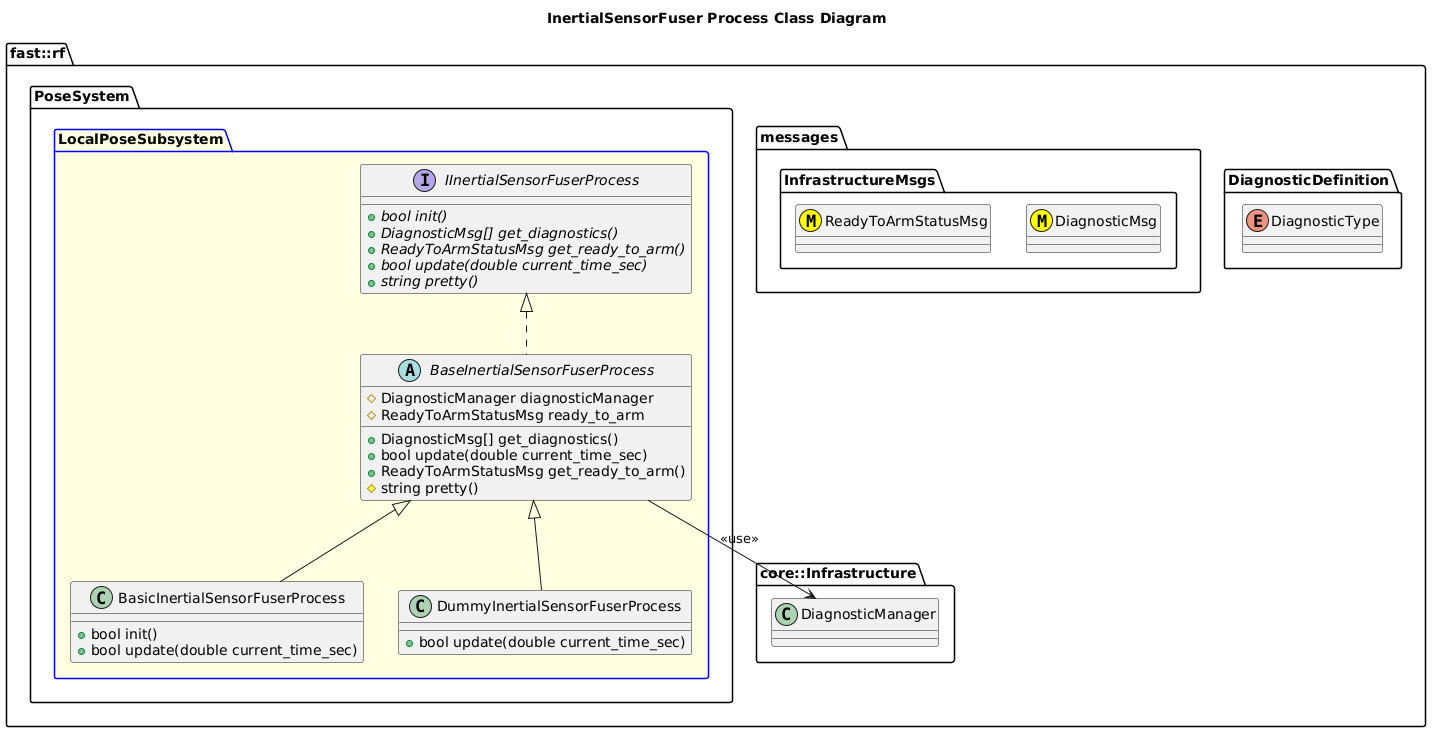

The diagram above was rendered by PlantUML. Its source (embedded in the PNG):
@startuml
title InertialSensorFuser Process Class Diagram

namespace fast::rf {
  namespace DiagnosticDefinition {
    enum DiagnosticType
  }
  namespace messages {
    namespace InfrastructureMsgs {
      class DiagnosticMsg <<(M,#FFFF00)>>
      class ReadyToArmStatusMsg <<(M,#FFFF00)>>
    }
  }
  namespace core::Infrastructure {
    class DiagnosticManager
  }
  namespace PoseSystem {
    package LocalPoseSubsystem #LightYellow;line:blue {
        interface IInertialSensorFuserProcess  {
          +{abstract} bool init()
          +{abstract} DiagnosticMsg[] get_diagnostics()
          +{abstract} ReadyToArmStatusMsg get_ready_to_arm()
          +{abstract} bool update(double current_time_sec)
          +{abstract} string pretty()
        }
        abstract BaseInertialSensorFuserProcess {
          +DiagnosticMsg[] get_diagnostics()
          +bool update(double current_time_sec)
          +ReadyToArmStatusMsg get_ready_to_arm()
          #string pretty()
          #DiagnosticManager diagnosticManager
          #ReadyToArmStatusMsg ready_to_arm

        }
        BaseInertialSensorFuserProcess .up.|> IInertialSensorFuserProcess
        BaseInertialSensorFuserProcess --> DiagnosticManager: <<use>>
        class BasicInertialSensorFuserProcess {
          +bool init()
          +bool update(double current_time_sec)
        }
        BasicInertialSensorFuserProcess -up-|> BaseInertialSensorFuserProcess
        class DummyInertialSensorFuserProcess {
          +bool update(double current_time_sec)
        }
        DummyInertialSensorFuserProcess -up-|> BaseInertialSensorFuserProcess
    }
  }
}
@enduml